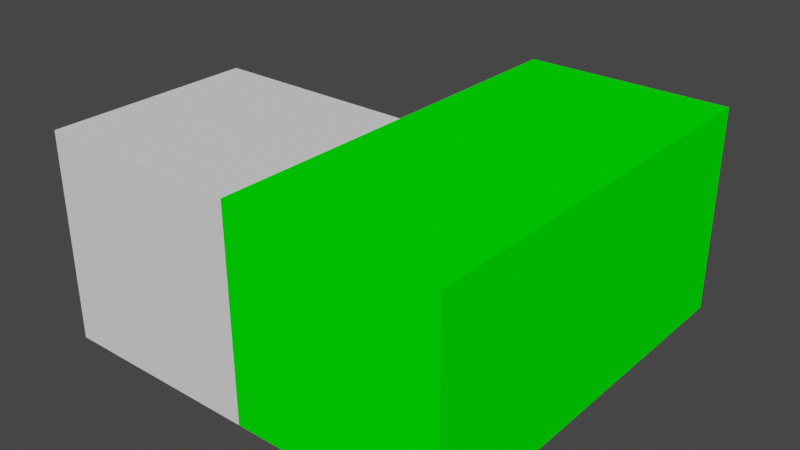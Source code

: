# Source: test.blend  (saved by Blender 2.93.21; exported with 4.5.12 LTS)
import bpy
from mathutils import Matrix  # noqa: F401  (used for matrix-valued properties, if any)

bpy.ops.wm.read_factory_settings(use_empty=True)
scene = bpy.context.scene
scene.name = 'Scene'

# ---- collections
col_collection = bpy.data.collections.new('Collection'); scene.collection.children.link(col_collection)

# ---- materials (node trees are filled in below, after node groups)
mat_cube_001 = bpy.data.materials.new('Cube.001')
mat_cube_001.use_transparent_shadow = False
mat_cube_001.diffuse_color = (0.0, 1.0, 0.0, 1.0)
mat_cube_002 = bpy.data.materials.new('Cube.002')
mat_cube_002.use_transparent_shadow = False
mat_cube_002.diffuse_color = (0.0, 1.0, 0.0, 1.0)

# ---- material node trees

# ---- world
world_world = bpy.data.worlds.new('World'); scene.world = world_world
world_world.use_nodes = True; world_world.node_tree.nodes.clear()
_N = world_world.node_tree.nodes; _L = world_world.node_tree.links
n0 = _N.new('ShaderNodeOutputWorld'); n0.name = 'World Output'; n0.location = (300, 300)
n1 = _N.new('ShaderNodeBackground'); n1.name = 'Background'; n1.location = (10, 300)
n1.inputs[0].default_value = (0.05088, 0.05088, 0.05088, 1.0)
_L.new(n1.outputs[0], n0.inputs[0])
n0.is_active_output = True
world_world.color = (0.05088, 0.05088, 0.05088)
world_world.use_sun_shadow = False
world_world.sun_shadow_jitter_overblur = 0.0

# ---- meshes
me_cube_011 = bpy.data.meshes.new('Cube.011')
me_cube_011.from_pydata([(-1.0, -1.0, -1.0), (-1.0, -1.0, 1.0), (-1.0, 1.0, -1.0), (-1.0, 1.0, 1.0), (1.0, -1.0, -1.0), (1.0, -1.0, 1.0), (1.0, 1.0, -1.0), (1.0, 1.0, 1.0)], [], [(0, 1, 3, 2), (2, 3, 7, 6), (6, 7, 5, 4), (4, 5, 1, 0), (2, 6, 4, 0), (7, 3, 1, 5)])
_uv = me_cube_011.uv_layers.new(name='UVMap')
_uv.uv.foreach_set('vector', [0.375, 0.0, 0.625, 0.0, 0.625, 0.25, 0.375, 0.25, 0.375, 0.25, 0.625, 0.25, 0.625, 0.5, 0.375, 0.5, 0.375, 0.5, 0.625, 0.5, 0.625, 0.75, 0.375, 0.75, 0.375, 0.75, 0.625, 0.75, 0.625, 1.0, 0.375, 1.0, 0.125, 0.5, 0.375, 0.5, 0.375, 0.75, 0.125, 0.75, 0.625, 0.5, 0.875, 0.5, 0.875, 0.75, 0.625, 0.75])
me_cube_011.use_remesh_fix_poles = True
me_cube_011.use_remesh_preserve_attributes = False
me_cube_011.update()
me_cube_047 = bpy.data.meshes.new('Cube.047')
me_cube_047.from_pydata([(-1.0, -1.0, -1.0), (-1.0, -1.0, 1.0), (-1.0, 1.0, -1.0), (-1.0, 1.0, 1.0), (1.0, -1.0, -1.0), (1.0, -1.0, 1.0), (1.0, 1.0, -1.0), (1.0, 1.0, 1.0)], [], [(0, 1, 3, 2), (2, 3, 7, 6), (6, 7, 5, 4), (4, 5, 1, 0), (2, 6, 4, 0), (7, 3, 1, 5)])
_uv = me_cube_047.uv_layers.new(name='UVMap')
_uv.uv.foreach_set('vector', [0.375, 0.0, 0.625, 0.0, 0.625, 0.25, 0.375, 0.25, 0.375, 0.25, 0.625, 0.25, 0.625, 0.5, 0.375, 0.5, 0.375, 0.5, 0.625, 0.5, 0.625, 0.75, 0.375, 0.75, 0.375, 0.75, 0.625, 0.75, 0.625, 1.0, 0.375, 1.0, 0.125, 0.5, 0.375, 0.5, 0.375, 0.75, 0.125, 0.75, 0.625, 0.5, 0.875, 0.5, 0.875, 0.75, 0.625, 0.75])
me_cube_047.materials.append(mat_cube_001)
me_cube_047.use_remesh_fix_poles = True
me_cube_047.use_remesh_preserve_attributes = False
me_cube_047.update()
me_cube_048 = bpy.data.meshes.new('Cube.048')
me_cube_048.from_pydata([(-1.0, -1.0, -1.0), (-1.0, -1.0, 1.0), (-1.0, 1.0, -1.0), (-1.0, 1.0, 1.0), (1.0, -1.0, -1.0), (1.0, -1.0, 1.0), (1.0, 1.0, -1.0), (1.0, 1.0, 1.0)], [], [(0, 1, 3, 2), (2, 3, 7, 6), (6, 7, 5, 4), (4, 5, 1, 0), (2, 6, 4, 0), (7, 3, 1, 5)])
_uv = me_cube_048.uv_layers.new(name='UVMap')
_uv.uv.foreach_set('vector', [0.375, 0.0, 0.625, 0.0, 0.625, 0.25, 0.375, 0.25, 0.375, 0.25, 0.625, 0.25, 0.625, 0.5, 0.375, 0.5, 0.375, 0.5, 0.625, 0.5, 0.625, 0.75, 0.375, 0.75, 0.375, 0.75, 0.625, 0.75, 0.625, 1.0, 0.375, 1.0, 0.125, 0.5, 0.375, 0.5, 0.375, 0.75, 0.125, 0.75, 0.625, 0.5, 0.875, 0.5, 0.875, 0.75, 0.625, 0.75])
me_cube_048.materials.append(mat_cube_002)
me_cube_048.use_remesh_fix_poles = True
me_cube_048.use_remesh_preserve_attributes = False
me_cube_048.update()

# ---- objects
ob_cube = bpy.data.objects.new('Cube', me_cube_011)
ob_cube_001 = bpy.data.objects.new('Cube.001', me_cube_047)
ob_cube_002 = bpy.data.objects.new('Cube.002', me_cube_048)

# ---- transforms, parenting, visibility, modifiers, constraints
ob_cube.location = (0.0, 0.0, 0.0)
ob_cube_001.location = (2.0, 0.0, 0.0)
ob_cube_002.location = (2.0, 2.0, 0.0)

# ---- collection membership
col_collection.objects.link(ob_cube)
col_collection.objects.link(ob_cube_001)
col_collection.objects.link(ob_cube_002)

# ---- scene / render settings (as saved in the file)
scene.frame_start = 1; scene.frame_end = 250; scene.frame_set(1)
scene.render.engine = 'BLENDER_EEVEE_NEXT'
scene.cycles.use_denoising = False
scene.cycles.samples = 128
scene.cycles.sampling_pattern = 'TABULATED_SOBOL'
scene.cycles.use_adaptive_sampling = False
scene.cycles.use_light_tree = False
scene.view_settings.view_transform = 'Filmic'
bpy.context.view_layer.update()

# ---- added for rendering (the .blend has no active camera and no usable light): camera, sun
cam_auto = bpy.data.cameras.new('AutoCamera')
cam_auto.lens = 50.0
cam_auto.sensor_width = 36.0
cam_auto.clip_end = 1000.0
ob_auto_camera = bpy.data.objects.new('AutoCamera', cam_auto)
scene.collection.objects.link(ob_auto_camera)
ob_auto_camera.location = (6.55135, -5.66162, 4.44108)
ob_auto_camera.rotation_euler = (1.09748, -7.21219e-08, 0.694738)
scene.camera = ob_auto_camera
light_auto_sun = bpy.data.lights.new('AutoSun', 'SUN')
light_auto_sun.energy = 3.0
light_auto_sun.angle = 0.0523599
ob_auto_sun = bpy.data.objects.new('AutoSun', light_auto_sun)
scene.collection.objects.link(ob_auto_sun)
ob_auto_sun.rotation_euler = (0.872665, 0.174533, 0.523599)
bpy.context.view_layer.update()
